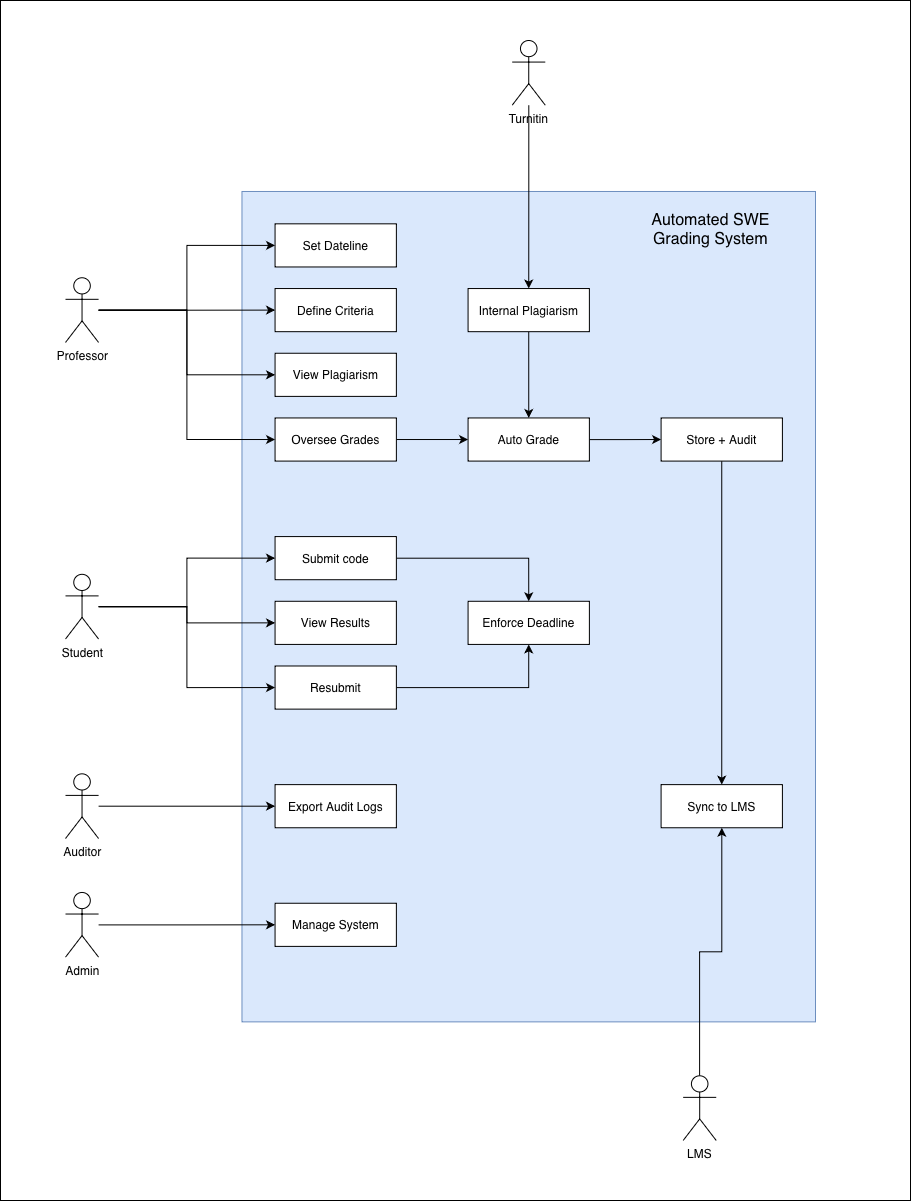

The diagram above was exported from draw.io. Its source (the exported page's mxGraphModel, read from the mxfile embedded in the PNG):
<mxGraphModel dx="1965" dy="1380" grid="1" gridSize="10" guides="1" tooltips="1" connect="1" arrows="1" fold="1" page="1" pageScale="1" pageWidth="850" pageHeight="1100" math="0" shadow="0">
  <root>
    <mxCell id="0" />
    <mxCell id="1" parent="0" />
    <mxCell id="GefP2tm9Z2PXGVAI3I7w-6" parent="1" style="rounded=0;whiteSpace=wrap;html=1;" value="" vertex="1">
      <mxGeometry height="1200" width="910" x="840" y="10" as="geometry" />
    </mxCell>
    <mxCell id="GefP2tm9Z2PXGVAI3I7w-7" connectable="0" parent="1" style="group" value="" vertex="1">
      <mxGeometry height="1100" width="750" x="905" y="50" as="geometry" />
    </mxCell>
    <mxCell id="GefP2tm9Z2PXGVAI3I7w-8" parent="GefP2tm9Z2PXGVAI3I7w-7" style="rounded=0;whiteSpace=wrap;html=1;container=0;fillColor=#dae8fc;strokeColor=#6c8ebf;" value="" vertex="1">
      <mxGeometry height="830.392156862745" width="573.5294117647059" x="176.47058823529414" y="150.98039215686276" as="geometry" />
    </mxCell>
    <mxCell id="GefP2tm9Z2PXGVAI3I7w-9" parent="GefP2tm9Z2PXGVAI3I7w-7" style="rounded=0;whiteSpace=wrap;html=1;container=0;" value="Set Dateline" vertex="1">
      <mxGeometry height="43.13725490196078" width="121.3235294117647" x="209.5588235294117" y="183.33333333333331" as="geometry" />
    </mxCell>
    <mxCell id="GefP2tm9Z2PXGVAI3I7w-10" parent="GefP2tm9Z2PXGVAI3I7w-7" style="rounded=0;whiteSpace=wrap;html=1;container=0;" value="Define Criteria" vertex="1">
      <mxGeometry height="43.13725490196078" width="121.3235294117647" x="209.5588235294117" y="248.03921568627447" as="geometry" />
    </mxCell>
    <mxCell id="GefP2tm9Z2PXGVAI3I7w-11" parent="GefP2tm9Z2PXGVAI3I7w-7" style="rounded=0;whiteSpace=wrap;html=1;container=0;" value="View Plagiarism" vertex="1">
      <mxGeometry height="43.13725490196078" width="121.3235294117647" x="209.5588235294117" y="312.7450980392157" as="geometry" />
    </mxCell>
    <mxCell id="GefP2tm9Z2PXGVAI3I7w-12" edge="1" parent="GefP2tm9Z2PXGVAI3I7w-7" source="GefP2tm9Z2PXGVAI3I7w-13" style="edgeStyle=orthogonalEdgeStyle;rounded=0;orthogonalLoop=1;jettySize=auto;html=1;exitX=0.5;exitY=1;exitDx=0;exitDy=0;entryX=0.5;entryY=0;entryDx=0;entryDy=0;" target="GefP2tm9Z2PXGVAI3I7w-17">
      <mxGeometry relative="1" as="geometry" />
    </mxCell>
    <mxCell id="GefP2tm9Z2PXGVAI3I7w-13" parent="GefP2tm9Z2PXGVAI3I7w-7" style="rounded=0;whiteSpace=wrap;html=1;container=0;" value="Internal Plagiarism" vertex="1">
      <mxGeometry height="43.13725490196078" width="121.3235294117647" x="402.57352941176464" y="248.03921568627447" as="geometry" />
    </mxCell>
    <mxCell id="GefP2tm9Z2PXGVAI3I7w-14" edge="1" parent="GefP2tm9Z2PXGVAI3I7w-7" source="GefP2tm9Z2PXGVAI3I7w-15" style="edgeStyle=orthogonalEdgeStyle;rounded=0;orthogonalLoop=1;jettySize=auto;html=1;" target="GefP2tm9Z2PXGVAI3I7w-17">
      <mxGeometry relative="1" as="geometry" />
    </mxCell>
    <mxCell id="GefP2tm9Z2PXGVAI3I7w-15" parent="GefP2tm9Z2PXGVAI3I7w-7" style="rounded=0;whiteSpace=wrap;html=1;container=0;" value="Oversee Grades" vertex="1">
      <mxGeometry height="43.13725490196078" width="121.3235294117647" x="209.5588235294117" y="377.45098039215685" as="geometry" />
    </mxCell>
    <mxCell id="GefP2tm9Z2PXGVAI3I7w-16" edge="1" parent="GefP2tm9Z2PXGVAI3I7w-7" source="GefP2tm9Z2PXGVAI3I7w-17" style="edgeStyle=orthogonalEdgeStyle;rounded=0;orthogonalLoop=1;jettySize=auto;html=1;entryX=0;entryY=0.5;entryDx=0;entryDy=0;" target="GefP2tm9Z2PXGVAI3I7w-19">
      <mxGeometry relative="1" as="geometry" />
    </mxCell>
    <mxCell id="GefP2tm9Z2PXGVAI3I7w-17" parent="GefP2tm9Z2PXGVAI3I7w-7" style="rounded=0;whiteSpace=wrap;html=1;container=0;" value="Auto Grade" vertex="1">
      <mxGeometry height="43.13725490196078" width="121.3235294117647" x="402.57352941176464" y="377.45098039215685" as="geometry" />
    </mxCell>
    <mxCell id="GefP2tm9Z2PXGVAI3I7w-18" edge="1" parent="GefP2tm9Z2PXGVAI3I7w-7" source="GefP2tm9Z2PXGVAI3I7w-19" style="edgeStyle=orthogonalEdgeStyle;rounded=0;orthogonalLoop=1;jettySize=auto;html=1;exitX=0.5;exitY=1;exitDx=0;exitDy=0;entryX=0.5;entryY=0;entryDx=0;entryDy=0;" target="GefP2tm9Z2PXGVAI3I7w-28">
      <mxGeometry relative="1" as="geometry" />
    </mxCell>
    <mxCell id="GefP2tm9Z2PXGVAI3I7w-19" parent="GefP2tm9Z2PXGVAI3I7w-7" style="rounded=0;whiteSpace=wrap;html=1;container=0;" value="Store + Audit" vertex="1">
      <mxGeometry height="43.13725490196078" width="121.3235294117647" x="595.5882352941176" y="377.45098039215685" as="geometry" />
    </mxCell>
    <mxCell id="GefP2tm9Z2PXGVAI3I7w-20" edge="1" parent="GefP2tm9Z2PXGVAI3I7w-7" source="GefP2tm9Z2PXGVAI3I7w-21" style="edgeStyle=orthogonalEdgeStyle;rounded=0;orthogonalLoop=1;jettySize=auto;html=1;entryX=0.5;entryY=0;entryDx=0;entryDy=0;" target="GefP2tm9Z2PXGVAI3I7w-25">
      <mxGeometry relative="1" as="geometry" />
    </mxCell>
    <mxCell id="GefP2tm9Z2PXGVAI3I7w-21" parent="GefP2tm9Z2PXGVAI3I7w-7" style="rounded=0;whiteSpace=wrap;html=1;container=0;" value="Submit code" vertex="1">
      <mxGeometry height="43.13725490196078" width="121.3235294117647" x="209.5588235294117" y="496.07843137254895" as="geometry" />
    </mxCell>
    <mxCell id="GefP2tm9Z2PXGVAI3I7w-22" parent="GefP2tm9Z2PXGVAI3I7w-7" style="rounded=0;whiteSpace=wrap;html=1;container=0;" value="View Results" vertex="1">
      <mxGeometry height="43.13725490196078" width="121.3235294117647" x="209.5588235294117" y="560.7843137254902" as="geometry" />
    </mxCell>
    <mxCell id="GefP2tm9Z2PXGVAI3I7w-23" edge="1" parent="GefP2tm9Z2PXGVAI3I7w-7" source="GefP2tm9Z2PXGVAI3I7w-24" style="edgeStyle=orthogonalEdgeStyle;rounded=0;orthogonalLoop=1;jettySize=auto;html=1;entryX=0.5;entryY=1;entryDx=0;entryDy=0;" target="GefP2tm9Z2PXGVAI3I7w-25">
      <mxGeometry relative="1" as="geometry" />
    </mxCell>
    <mxCell id="GefP2tm9Z2PXGVAI3I7w-24" parent="GefP2tm9Z2PXGVAI3I7w-7" style="rounded=0;whiteSpace=wrap;html=1;container=0;" value="Resubmit" vertex="1">
      <mxGeometry height="43.13725490196078" width="121.3235294117647" x="209.5588235294117" y="625.4901960784314" as="geometry" />
    </mxCell>
    <mxCell id="GefP2tm9Z2PXGVAI3I7w-25" parent="GefP2tm9Z2PXGVAI3I7w-7" style="rounded=0;whiteSpace=wrap;html=1;container=0;" value="Enforce Deadline" vertex="1">
      <mxGeometry height="43.13725490196078" width="121.3235294117647" x="402.57352941176464" y="560.7843137254902" as="geometry" />
    </mxCell>
    <mxCell id="GefP2tm9Z2PXGVAI3I7w-26" parent="GefP2tm9Z2PXGVAI3I7w-7" style="rounded=0;whiteSpace=wrap;html=1;container=0;" value="Export Audit Logs" vertex="1">
      <mxGeometry height="43.13725490196078" width="121.3235294117647" x="209.5588235294117" y="744.1176470588235" as="geometry" />
    </mxCell>
    <mxCell id="GefP2tm9Z2PXGVAI3I7w-27" parent="GefP2tm9Z2PXGVAI3I7w-7" style="rounded=0;whiteSpace=wrap;html=1;container=0;" value="Manage System" vertex="1">
      <mxGeometry height="43.13725490196078" width="121.3235294117647" x="209.5588235294117" y="862.7450980392156" as="geometry" />
    </mxCell>
    <mxCell id="GefP2tm9Z2PXGVAI3I7w-28" parent="GefP2tm9Z2PXGVAI3I7w-7" style="rounded=0;whiteSpace=wrap;html=1;container=0;" value="Sync to LMS" vertex="1">
      <mxGeometry height="43.13725490196078" width="121.3235294117647" x="595.5882352941176" y="744.1176470588235" as="geometry" />
    </mxCell>
    <mxCell id="GefP2tm9Z2PXGVAI3I7w-29" edge="1" parent="GefP2tm9Z2PXGVAI3I7w-7" source="GefP2tm9Z2PXGVAI3I7w-33" style="edgeStyle=orthogonalEdgeStyle;rounded=0;orthogonalLoop=1;jettySize=auto;html=1;entryX=0;entryY=0.5;entryDx=0;entryDy=0;" target="GefP2tm9Z2PXGVAI3I7w-9">
      <mxGeometry relative="1" as="geometry" />
    </mxCell>
    <mxCell id="GefP2tm9Z2PXGVAI3I7w-30" edge="1" parent="GefP2tm9Z2PXGVAI3I7w-7" source="GefP2tm9Z2PXGVAI3I7w-33" style="edgeStyle=orthogonalEdgeStyle;rounded=0;orthogonalLoop=1;jettySize=auto;html=1;" target="GefP2tm9Z2PXGVAI3I7w-10">
      <mxGeometry relative="1" as="geometry" />
    </mxCell>
    <mxCell id="GefP2tm9Z2PXGVAI3I7w-31" edge="1" parent="GefP2tm9Z2PXGVAI3I7w-7" source="GefP2tm9Z2PXGVAI3I7w-33" style="edgeStyle=orthogonalEdgeStyle;rounded=0;orthogonalLoop=1;jettySize=auto;html=1;entryX=0;entryY=0.5;entryDx=0;entryDy=0;" target="GefP2tm9Z2PXGVAI3I7w-11">
      <mxGeometry relative="1" as="geometry" />
    </mxCell>
    <mxCell id="GefP2tm9Z2PXGVAI3I7w-32" edge="1" parent="GefP2tm9Z2PXGVAI3I7w-7" source="GefP2tm9Z2PXGVAI3I7w-33" style="edgeStyle=orthogonalEdgeStyle;rounded=0;orthogonalLoop=1;jettySize=auto;html=1;entryX=0;entryY=0.5;entryDx=0;entryDy=0;" target="GefP2tm9Z2PXGVAI3I7w-15">
      <mxGeometry relative="1" as="geometry" />
    </mxCell>
    <mxCell id="GefP2tm9Z2PXGVAI3I7w-33" parent="GefP2tm9Z2PXGVAI3I7w-7" style="shape=umlActor;verticalLabelPosition=bottom;verticalAlign=top;html=1;outlineConnect=0;container=0;" value="Professor" vertex="1">
      <mxGeometry height="64.70588235294117" width="33.088235294117645" y="237.2549019607843" as="geometry" />
    </mxCell>
    <mxCell id="GefP2tm9Z2PXGVAI3I7w-34" edge="1" parent="GefP2tm9Z2PXGVAI3I7w-7" source="GefP2tm9Z2PXGVAI3I7w-37" style="edgeStyle=orthogonalEdgeStyle;rounded=0;orthogonalLoop=1;jettySize=auto;html=1;entryX=0;entryY=0.5;entryDx=0;entryDy=0;" target="GefP2tm9Z2PXGVAI3I7w-21">
      <mxGeometry relative="1" as="geometry" />
    </mxCell>
    <mxCell id="GefP2tm9Z2PXGVAI3I7w-35" edge="1" parent="GefP2tm9Z2PXGVAI3I7w-7" source="GefP2tm9Z2PXGVAI3I7w-37" style="edgeStyle=orthogonalEdgeStyle;rounded=0;orthogonalLoop=1;jettySize=auto;html=1;entryX=0;entryY=0.5;entryDx=0;entryDy=0;" target="GefP2tm9Z2PXGVAI3I7w-22">
      <mxGeometry relative="1" as="geometry" />
    </mxCell>
    <mxCell id="GefP2tm9Z2PXGVAI3I7w-36" edge="1" parent="GefP2tm9Z2PXGVAI3I7w-7" source="GefP2tm9Z2PXGVAI3I7w-37" style="edgeStyle=orthogonalEdgeStyle;rounded=0;orthogonalLoop=1;jettySize=auto;html=1;entryX=0;entryY=0.5;entryDx=0;entryDy=0;" target="GefP2tm9Z2PXGVAI3I7w-24">
      <mxGeometry relative="1" as="geometry" />
    </mxCell>
    <mxCell id="GefP2tm9Z2PXGVAI3I7w-37" parent="GefP2tm9Z2PXGVAI3I7w-7" style="shape=umlActor;verticalLabelPosition=bottom;verticalAlign=top;html=1;outlineConnect=0;container=0;" value="Student" vertex="1">
      <mxGeometry height="64.70588235294117" width="33.088235294117645" y="533.8235294117646" as="geometry" />
    </mxCell>
    <mxCell id="GefP2tm9Z2PXGVAI3I7w-38" edge="1" parent="GefP2tm9Z2PXGVAI3I7w-7" source="GefP2tm9Z2PXGVAI3I7w-39" style="edgeStyle=orthogonalEdgeStyle;rounded=0;orthogonalLoop=1;jettySize=auto;html=1;" target="GefP2tm9Z2PXGVAI3I7w-26">
      <mxGeometry relative="1" as="geometry" />
    </mxCell>
    <mxCell id="GefP2tm9Z2PXGVAI3I7w-39" parent="GefP2tm9Z2PXGVAI3I7w-7" style="shape=umlActor;verticalLabelPosition=bottom;verticalAlign=top;html=1;outlineConnect=0;container=0;" value="Auditor" vertex="1">
      <mxGeometry height="64.70588235294117" width="33.088235294117645" y="733.3333333333333" as="geometry" />
    </mxCell>
    <mxCell id="GefP2tm9Z2PXGVAI3I7w-40" edge="1" parent="GefP2tm9Z2PXGVAI3I7w-7" source="GefP2tm9Z2PXGVAI3I7w-41" style="edgeStyle=orthogonalEdgeStyle;rounded=0;orthogonalLoop=1;jettySize=auto;html=1;" target="GefP2tm9Z2PXGVAI3I7w-27">
      <mxGeometry relative="1" as="geometry" />
    </mxCell>
    <mxCell id="GefP2tm9Z2PXGVAI3I7w-41" parent="GefP2tm9Z2PXGVAI3I7w-7" style="shape=umlActor;verticalLabelPosition=bottom;verticalAlign=top;html=1;outlineConnect=0;container=0;" value="Admin" vertex="1">
      <mxGeometry height="64.70588235294117" width="33.088235294117645" y="851.9607843137254" as="geometry" />
    </mxCell>
    <mxCell id="GefP2tm9Z2PXGVAI3I7w-42" edge="1" parent="GefP2tm9Z2PXGVAI3I7w-7" source="GefP2tm9Z2PXGVAI3I7w-43" style="edgeStyle=orthogonalEdgeStyle;rounded=0;orthogonalLoop=1;jettySize=auto;html=1;entryX=0.5;entryY=0;entryDx=0;entryDy=0;" target="GefP2tm9Z2PXGVAI3I7w-13">
      <mxGeometry relative="1" as="geometry" />
    </mxCell>
    <mxCell id="GefP2tm9Z2PXGVAI3I7w-43" parent="GefP2tm9Z2PXGVAI3I7w-7" style="shape=umlActor;verticalLabelPosition=bottom;verticalAlign=top;html=1;outlineConnect=0;container=0;" value="Turnitin" vertex="1">
      <mxGeometry height="64.70588235294117" width="33.088235294117645" x="446.6911764705883" as="geometry" />
    </mxCell>
    <mxCell id="GefP2tm9Z2PXGVAI3I7w-44" parent="GefP2tm9Z2PXGVAI3I7w-7" style="text;html=1;whiteSpace=wrap;strokeColor=none;fillColor=none;align=center;verticalAlign=middle;rounded=0;" value="&lt;font style=&quot;font-size: 16px;&quot;&gt;Automated SWE Grading System&lt;/font&gt;" vertex="1">
      <mxGeometry height="32.35294117647059" width="165.44117647058823" x="562.5" y="172.5490196078431" as="geometry" />
    </mxCell>
    <mxCell id="GefP2tm9Z2PXGVAI3I7w-45" edge="1" parent="GefP2tm9Z2PXGVAI3I7w-7" source="GefP2tm9Z2PXGVAI3I7w-46" style="edgeStyle=orthogonalEdgeStyle;rounded=0;orthogonalLoop=1;jettySize=auto;html=1;" target="GefP2tm9Z2PXGVAI3I7w-28">
      <mxGeometry relative="1" as="geometry" />
    </mxCell>
    <mxCell id="GefP2tm9Z2PXGVAI3I7w-46" parent="GefP2tm9Z2PXGVAI3I7w-7" style="shape=umlActor;verticalLabelPosition=bottom;verticalAlign=top;html=1;outlineConnect=0;container=0;" value="LMS" vertex="1">
      <mxGeometry height="64.70588235294117" width="33.088235294117645" x="617.6470588235293" y="1035.2941176470588" as="geometry" />
    </mxCell>
  </root>
</mxGraphModel>